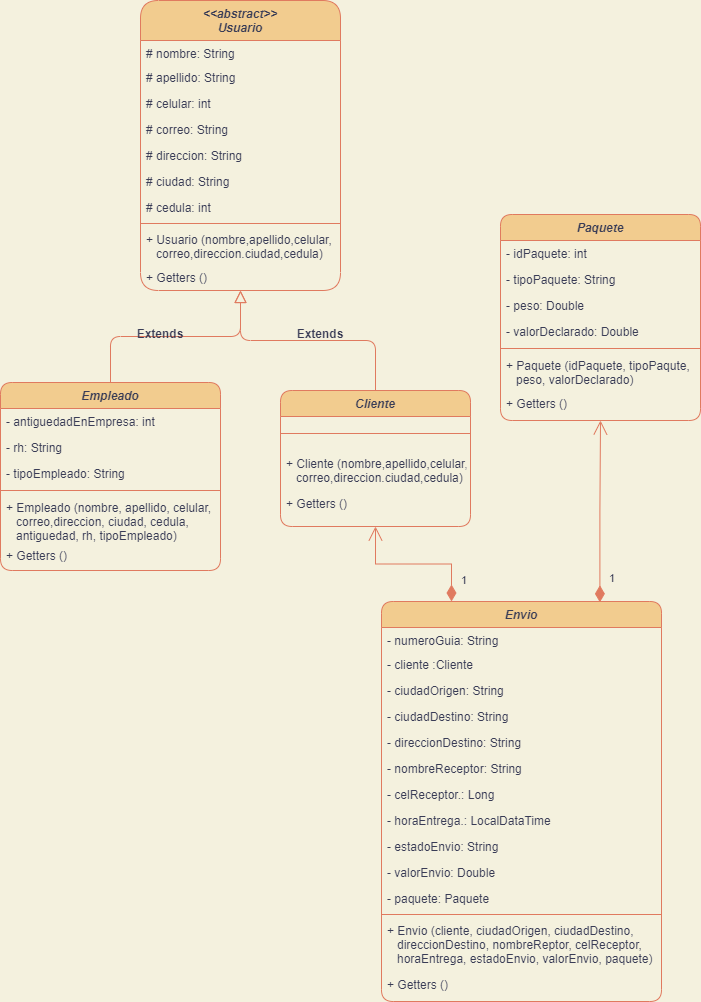

The diagram above was exported from draw.io. Its source (the exported page's mxGraphModel, read from the mxfile embedded in the PNG):
<mxGraphModel dx="454" dy="423" grid="0" gridSize="10" guides="1" tooltips="1" connect="1" arrows="1" fold="1" page="1" pageScale="1" pageWidth="827" pageHeight="1169" background="#F4F1DE" math="0" shadow="0">
  <root>
    <mxCell id="WIyWlLk6GJQsqaUBKTNV-0" />
    <mxCell id="WIyWlLk6GJQsqaUBKTNV-1" parent="WIyWlLk6GJQsqaUBKTNV-0" />
    <mxCell id="zkfFHV4jXpPFQw0GAbJ--0" value="&lt;&lt;abstract&gt;&gt;&#10;Usuario" style="swimlane;fontStyle=3;align=center;verticalAlign=top;childLayout=stackLayout;horizontal=1;startSize=40;horizontalStack=0;resizeParent=1;resizeLast=0;collapsible=1;marginBottom=0;rounded=1;shadow=0;strokeWidth=1;labelBackgroundColor=none;fillColor=#F2CC8F;strokeColor=#E07A5F;fontColor=#393C56;" parent="WIyWlLk6GJQsqaUBKTNV-1" vertex="1">
      <mxGeometry x="190" width="200" height="290" as="geometry">
        <mxRectangle x="230" y="140" width="160" height="26" as="alternateBounds" />
      </mxGeometry>
    </mxCell>
    <mxCell id="zkfFHV4jXpPFQw0GAbJ--1" value="# nombre: String&#10;" style="text;align=left;verticalAlign=top;spacingLeft=4;spacingRight=4;overflow=hidden;rotatable=0;points=[[0,0.5],[1,0.5]];portConstraint=eastwest;rounded=1;fontColor=#393C56;" parent="zkfFHV4jXpPFQw0GAbJ--0" vertex="1">
      <mxGeometry y="40" width="200" height="24" as="geometry" />
    </mxCell>
    <mxCell id="zkfFHV4jXpPFQw0GAbJ--2" value="# apellido: String" style="text;align=left;verticalAlign=top;spacingLeft=4;spacingRight=4;overflow=hidden;rotatable=0;points=[[0,0.5],[1,0.5]];portConstraint=eastwest;rounded=1;shadow=0;html=0;fontColor=#393C56;" parent="zkfFHV4jXpPFQw0GAbJ--0" vertex="1">
      <mxGeometry y="64" width="200" height="26" as="geometry" />
    </mxCell>
    <mxCell id="zkfFHV4jXpPFQw0GAbJ--3" value="# celular: int" style="text;align=left;verticalAlign=top;spacingLeft=4;spacingRight=4;overflow=hidden;rotatable=0;points=[[0,0.5],[1,0.5]];portConstraint=eastwest;rounded=1;shadow=0;html=0;fontColor=#393C56;" parent="zkfFHV4jXpPFQw0GAbJ--0" vertex="1">
      <mxGeometry y="90" width="200" height="26" as="geometry" />
    </mxCell>
    <mxCell id="zkfFHV4jXpPFQw0GAbJ--5" value="# correo: String" style="text;align=left;verticalAlign=top;spacingLeft=4;spacingRight=4;overflow=hidden;rotatable=0;points=[[0,0.5],[1,0.5]];portConstraint=eastwest;rounded=1;fontColor=#393C56;" parent="zkfFHV4jXpPFQw0GAbJ--0" vertex="1">
      <mxGeometry y="116" width="200" height="26" as="geometry" />
    </mxCell>
    <mxCell id="T0Yfnhn_cD3dpxdhwzmj-0" value="# direccion: String" style="text;align=left;verticalAlign=top;spacingLeft=4;spacingRight=4;overflow=hidden;rotatable=0;points=[[0,0.5],[1,0.5]];portConstraint=eastwest;rounded=1;fontColor=#393C56;" parent="zkfFHV4jXpPFQw0GAbJ--0" vertex="1">
      <mxGeometry y="142" width="200" height="26" as="geometry" />
    </mxCell>
    <mxCell id="T0Yfnhn_cD3dpxdhwzmj-1" value="# ciudad: String" style="text;align=left;verticalAlign=top;spacingLeft=4;spacingRight=4;overflow=hidden;rotatable=0;points=[[0,0.5],[1,0.5]];portConstraint=eastwest;rounded=1;fontColor=#393C56;" parent="zkfFHV4jXpPFQw0GAbJ--0" vertex="1">
      <mxGeometry y="168" width="200" height="26" as="geometry" />
    </mxCell>
    <mxCell id="T0Yfnhn_cD3dpxdhwzmj-2" value="# cedula: int" style="text;align=left;verticalAlign=top;spacingLeft=4;spacingRight=4;overflow=hidden;rotatable=0;points=[[0,0.5],[1,0.5]];portConstraint=eastwest;rounded=1;fontColor=#393C56;" parent="zkfFHV4jXpPFQw0GAbJ--0" vertex="1">
      <mxGeometry y="194" width="200" height="26" as="geometry" />
    </mxCell>
    <mxCell id="zkfFHV4jXpPFQw0GAbJ--4" value="" style="line;html=1;strokeWidth=1;align=left;verticalAlign=middle;spacingTop=-1;spacingLeft=3;spacingRight=3;rotatable=0;labelPosition=right;points=[];portConstraint=eastwest;rounded=1;labelBackgroundColor=none;fillColor=#F2CC8F;strokeColor=#E07A5F;fontColor=#393C56;" parent="zkfFHV4jXpPFQw0GAbJ--0" vertex="1">
      <mxGeometry y="220" width="200" height="6" as="geometry" />
    </mxCell>
    <mxCell id="T0Yfnhn_cD3dpxdhwzmj-43" value="+ Usuario (nombre,apellido,celular,&#10;   correo,direccion.ciudad,cedula)&#10;" style="text;align=left;verticalAlign=top;spacingLeft=4;spacingRight=4;overflow=hidden;rotatable=0;points=[[0,0.5],[1,0.5]];portConstraint=eastwest;rounded=1;fontColor=#393C56;" parent="zkfFHV4jXpPFQw0GAbJ--0" vertex="1">
      <mxGeometry y="226" width="200" height="38" as="geometry" />
    </mxCell>
    <mxCell id="T0Yfnhn_cD3dpxdhwzmj-47" value="+ Getters ()&#10;" style="text;align=left;verticalAlign=top;spacingLeft=4;spacingRight=4;overflow=hidden;rotatable=0;points=[[0,0.5],[1,0.5]];portConstraint=eastwest;rounded=1;shadow=0;html=0;labelBackgroundColor=none;fontColor=#393C56;" parent="zkfFHV4jXpPFQw0GAbJ--0" vertex="1">
      <mxGeometry y="264" width="200" height="26" as="geometry" />
    </mxCell>
    <mxCell id="zkfFHV4jXpPFQw0GAbJ--6" value="Empleado" style="swimlane;fontStyle=3;align=center;verticalAlign=top;childLayout=stackLayout;horizontal=1;startSize=26;horizontalStack=0;resizeParent=1;resizeLast=0;collapsible=1;marginBottom=0;rounded=1;shadow=0;strokeWidth=1;labelBackgroundColor=none;fillColor=#F2CC8F;strokeColor=#E07A5F;fontColor=#393C56;" parent="WIyWlLk6GJQsqaUBKTNV-1" vertex="1">
      <mxGeometry x="50" y="382" width="220" height="188" as="geometry">
        <mxRectangle x="130" y="380" width="160" height="26" as="alternateBounds" />
      </mxGeometry>
    </mxCell>
    <mxCell id="zkfFHV4jXpPFQw0GAbJ--7" value="- antiguedadEnEmpresa: int" style="text;align=left;verticalAlign=top;spacingLeft=4;spacingRight=4;overflow=hidden;rotatable=0;points=[[0,0.5],[1,0.5]];portConstraint=eastwest;rounded=1;labelBackgroundColor=none;fontColor=#393C56;" parent="zkfFHV4jXpPFQw0GAbJ--6" vertex="1">
      <mxGeometry y="26" width="220" height="26" as="geometry" />
    </mxCell>
    <mxCell id="zkfFHV4jXpPFQw0GAbJ--8" value="- rh: String" style="text;align=left;verticalAlign=top;spacingLeft=4;spacingRight=4;overflow=hidden;rotatable=0;points=[[0,0.5],[1,0.5]];portConstraint=eastwest;rounded=1;shadow=0;html=0;labelBackgroundColor=none;fontColor=#393C56;" parent="zkfFHV4jXpPFQw0GAbJ--6" vertex="1">
      <mxGeometry y="52" width="220" height="26" as="geometry" />
    </mxCell>
    <mxCell id="T0Yfnhn_cD3dpxdhwzmj-8" value="- tipoEmpleado: String" style="text;align=left;verticalAlign=top;spacingLeft=4;spacingRight=4;overflow=hidden;rotatable=0;points=[[0,0.5],[1,0.5]];portConstraint=eastwest;rounded=1;shadow=0;html=0;labelBackgroundColor=none;fontColor=#393C56;" parent="zkfFHV4jXpPFQw0GAbJ--6" vertex="1">
      <mxGeometry y="78" width="220" height="26" as="geometry" />
    </mxCell>
    <mxCell id="zkfFHV4jXpPFQw0GAbJ--9" value="" style="line;html=1;strokeWidth=1;align=left;verticalAlign=middle;spacingTop=-1;spacingLeft=3;spacingRight=3;rotatable=0;labelPosition=right;points=[];portConstraint=eastwest;rounded=1;labelBackgroundColor=none;fillColor=#F2CC8F;strokeColor=#E07A5F;fontColor=#393C56;" parent="zkfFHV4jXpPFQw0GAbJ--6" vertex="1">
      <mxGeometry y="104" width="220" height="8" as="geometry" />
    </mxCell>
    <mxCell id="T0Yfnhn_cD3dpxdhwzmj-44" value="+ Empleado (nombre, apellido, celular,&#10;   correo,direccion, ciudad, cedula,&#10;   antiguedad, rh, tipoEmpleado)" style="text;align=left;verticalAlign=top;spacingLeft=4;spacingRight=4;overflow=hidden;rotatable=0;points=[[0,0.5],[1,0.5]];portConstraint=eastwest;rounded=1;fontColor=#393C56;" parent="zkfFHV4jXpPFQw0GAbJ--6" vertex="1">
      <mxGeometry y="112" width="220" height="48" as="geometry" />
    </mxCell>
    <mxCell id="T0Yfnhn_cD3dpxdhwzmj-49" value="+ Getters ()&#10;" style="text;align=left;verticalAlign=top;spacingLeft=4;spacingRight=4;overflow=hidden;rotatable=0;points=[[0,0.5],[1,0.5]];portConstraint=eastwest;rounded=1;shadow=0;html=0;labelBackgroundColor=none;fontColor=#393C56;" parent="zkfFHV4jXpPFQw0GAbJ--6" vertex="1">
      <mxGeometry y="160" width="220" height="26" as="geometry" />
    </mxCell>
    <mxCell id="zkfFHV4jXpPFQw0GAbJ--12" value="" style="endArrow=block;endSize=10;endFill=0;shadow=0;strokeWidth=1;rounded=1;edgeStyle=elbowEdgeStyle;elbow=vertical;labelBackgroundColor=none;strokeColor=#E07A5F;fontColor=#393C56;" parent="WIyWlLk6GJQsqaUBKTNV-1" source="zkfFHV4jXpPFQw0GAbJ--6" target="zkfFHV4jXpPFQw0GAbJ--0" edge="1">
      <mxGeometry width="160" relative="1" as="geometry">
        <mxPoint x="200" y="203" as="sourcePoint" />
        <mxPoint x="200" y="203" as="targetPoint" />
      </mxGeometry>
    </mxCell>
    <mxCell id="zkfFHV4jXpPFQw0GAbJ--13" value="Cliente" style="swimlane;fontStyle=3;align=center;verticalAlign=top;childLayout=stackLayout;horizontal=1;startSize=26;horizontalStack=0;resizeParent=1;resizeLast=0;collapsible=1;marginBottom=0;rounded=1;shadow=0;strokeWidth=1;labelBackgroundColor=none;fillColor=#F2CC8F;strokeColor=#E07A5F;fontColor=#393C56;" parent="WIyWlLk6GJQsqaUBKTNV-1" vertex="1">
      <mxGeometry x="330" y="390" width="190" height="136" as="geometry">
        <mxRectangle x="340" y="380" width="170" height="26" as="alternateBounds" />
      </mxGeometry>
    </mxCell>
    <mxCell id="zkfFHV4jXpPFQw0GAbJ--15" value="" style="line;html=1;strokeWidth=1;align=left;verticalAlign=middle;spacingTop=-1;spacingLeft=3;spacingRight=3;rotatable=0;labelPosition=right;points=[];portConstraint=eastwest;rounded=1;labelBackgroundColor=none;fillColor=#F2CC8F;strokeColor=#E07A5F;fontColor=#393C56;" parent="zkfFHV4jXpPFQw0GAbJ--13" vertex="1">
      <mxGeometry y="26" width="190" height="34" as="geometry" />
    </mxCell>
    <mxCell id="Y7ZwiRTgBdaaK8-394NO-0" value="+ Cliente (nombre,apellido,celular,&#10;   correo,direccion.ciudad,cedula)&#10;" style="text;align=left;verticalAlign=top;spacingLeft=4;spacingRight=4;overflow=hidden;rotatable=0;points=[[0,0.5],[1,0.5]];portConstraint=eastwest;rounded=1;fontColor=#393C56;" parent="zkfFHV4jXpPFQw0GAbJ--13" vertex="1">
      <mxGeometry y="60" width="190" height="40" as="geometry" />
    </mxCell>
    <mxCell id="Y7ZwiRTgBdaaK8-394NO-3" value="+ Getters ()&#10;" style="text;align=left;verticalAlign=top;spacingLeft=4;spacingRight=4;overflow=hidden;rotatable=0;points=[[0,0.5],[1,0.5]];portConstraint=eastwest;rounded=1;shadow=0;html=0;labelBackgroundColor=none;fontColor=#393C56;" parent="zkfFHV4jXpPFQw0GAbJ--13" vertex="1">
      <mxGeometry y="100" width="190" height="20" as="geometry" />
    </mxCell>
    <mxCell id="zkfFHV4jXpPFQw0GAbJ--16" value="" style="endArrow=block;endSize=10;endFill=0;shadow=0;strokeWidth=1;rounded=1;edgeStyle=elbowEdgeStyle;elbow=vertical;labelBackgroundColor=none;strokeColor=#E07A5F;fontColor=#393C56;" parent="WIyWlLk6GJQsqaUBKTNV-1" source="zkfFHV4jXpPFQw0GAbJ--13" target="zkfFHV4jXpPFQw0GAbJ--0" edge="1">
      <mxGeometry width="160" relative="1" as="geometry">
        <mxPoint x="210" y="373" as="sourcePoint" />
        <mxPoint x="310" y="271" as="targetPoint" />
      </mxGeometry>
    </mxCell>
    <mxCell id="zkfFHV4jXpPFQw0GAbJ--17" value="Paquete" style="swimlane;fontStyle=3;align=center;verticalAlign=top;childLayout=stackLayout;horizontal=1;startSize=26;horizontalStack=0;resizeParent=1;resizeLast=0;collapsible=1;marginBottom=0;rounded=1;shadow=0;strokeWidth=1;labelBackgroundColor=none;fillColor=#F2CC8F;strokeColor=#E07A5F;fontColor=#393C56;" parent="WIyWlLk6GJQsqaUBKTNV-1" vertex="1">
      <mxGeometry x="550" y="214" width="200" height="206" as="geometry">
        <mxRectangle x="550" y="140" width="160" height="26" as="alternateBounds" />
      </mxGeometry>
    </mxCell>
    <mxCell id="zkfFHV4jXpPFQw0GAbJ--18" value="- idPaquete: int" style="text;align=left;verticalAlign=top;spacingLeft=4;spacingRight=4;overflow=hidden;rotatable=0;points=[[0,0.5],[1,0.5]];portConstraint=eastwest;rounded=1;labelBackgroundColor=none;fontColor=#393C56;" parent="zkfFHV4jXpPFQw0GAbJ--17" vertex="1">
      <mxGeometry y="26" width="200" height="26" as="geometry" />
    </mxCell>
    <mxCell id="zkfFHV4jXpPFQw0GAbJ--19" value="- tipoPaquete: String" style="text;align=left;verticalAlign=top;spacingLeft=4;spacingRight=4;overflow=hidden;rotatable=0;points=[[0,0.5],[1,0.5]];portConstraint=eastwest;rounded=1;shadow=0;html=0;labelBackgroundColor=none;fontColor=#393C56;" parent="zkfFHV4jXpPFQw0GAbJ--17" vertex="1">
      <mxGeometry y="52" width="200" height="26" as="geometry" />
    </mxCell>
    <mxCell id="zkfFHV4jXpPFQw0GAbJ--20" value="- peso: Double" style="text;align=left;verticalAlign=top;spacingLeft=4;spacingRight=4;overflow=hidden;rotatable=0;points=[[0,0.5],[1,0.5]];portConstraint=eastwest;rounded=1;shadow=0;html=0;labelBackgroundColor=none;fontColor=#393C56;" parent="zkfFHV4jXpPFQw0GAbJ--17" vertex="1">
      <mxGeometry y="78" width="200" height="26" as="geometry" />
    </mxCell>
    <mxCell id="zkfFHV4jXpPFQw0GAbJ--21" value="- valorDeclarado: Double" style="text;align=left;verticalAlign=top;spacingLeft=4;spacingRight=4;overflow=hidden;rotatable=0;points=[[0,0.5],[1,0.5]];portConstraint=eastwest;rounded=1;shadow=0;html=0;labelBackgroundColor=none;fontColor=#393C56;" parent="zkfFHV4jXpPFQw0GAbJ--17" vertex="1">
      <mxGeometry y="104" width="200" height="26" as="geometry" />
    </mxCell>
    <mxCell id="zkfFHV4jXpPFQw0GAbJ--23" value="" style="line;html=1;strokeWidth=1;align=left;verticalAlign=middle;spacingTop=-1;spacingLeft=3;spacingRight=3;rotatable=0;labelPosition=right;points=[];portConstraint=eastwest;rounded=1;labelBackgroundColor=none;fillColor=#F2CC8F;strokeColor=#E07A5F;fontColor=#393C56;" parent="zkfFHV4jXpPFQw0GAbJ--17" vertex="1">
      <mxGeometry y="130" width="200" height="8" as="geometry" />
    </mxCell>
    <mxCell id="T0Yfnhn_cD3dpxdhwzmj-45" value="+ Paquete (idPaquete, tipoPaqute,&#10;   peso, valorDeclarado)" style="text;align=left;verticalAlign=top;spacingLeft=4;spacingRight=4;overflow=hidden;rotatable=0;points=[[0,0.5],[1,0.5]];portConstraint=eastwest;rounded=1;fontColor=#393C56;" parent="zkfFHV4jXpPFQw0GAbJ--17" vertex="1">
      <mxGeometry y="138" width="200" height="38" as="geometry" />
    </mxCell>
    <mxCell id="T0Yfnhn_cD3dpxdhwzmj-51" value="+ Getters ()&#10;" style="text;align=left;verticalAlign=top;spacingLeft=4;spacingRight=4;overflow=hidden;rotatable=0;points=[[0,0.5],[1,0.5]];portConstraint=eastwest;rounded=1;shadow=0;html=0;labelBackgroundColor=none;fontColor=#393C56;" parent="zkfFHV4jXpPFQw0GAbJ--17" vertex="1">
      <mxGeometry y="176" width="200" height="26" as="geometry" />
    </mxCell>
    <mxCell id="T0Yfnhn_cD3dpxdhwzmj-9" value="Envio" style="swimlane;fontStyle=3;align=center;verticalAlign=top;childLayout=stackLayout;horizontal=1;startSize=26;horizontalStack=0;resizeParent=1;resizeLast=0;collapsible=1;marginBottom=0;rounded=1;shadow=0;strokeWidth=1;labelBackgroundColor=none;fillColor=#F2CC8F;strokeColor=#E07A5F;fontColor=#393C56;" parent="WIyWlLk6GJQsqaUBKTNV-1" vertex="1">
      <mxGeometry x="431" y="601" width="280" height="400" as="geometry">
        <mxRectangle x="230" y="140" width="160" height="26" as="alternateBounds" />
      </mxGeometry>
    </mxCell>
    <mxCell id="T0Yfnhn_cD3dpxdhwzmj-10" value="- numeroGuia: String&#10;" style="text;align=left;verticalAlign=top;spacingLeft=4;spacingRight=4;overflow=hidden;rotatable=0;points=[[0,0.5],[1,0.5]];portConstraint=eastwest;rounded=1;labelBackgroundColor=none;fontColor=#393C56;" parent="T0Yfnhn_cD3dpxdhwzmj-9" vertex="1">
      <mxGeometry y="26" width="280" height="24" as="geometry" />
    </mxCell>
    <mxCell id="T0Yfnhn_cD3dpxdhwzmj-11" value="- cliente :Cliente" style="text;align=left;verticalAlign=top;spacingLeft=4;spacingRight=4;overflow=hidden;rotatable=0;points=[[0,0.5],[1,0.5]];portConstraint=eastwest;rounded=1;shadow=0;html=0;labelBackgroundColor=none;fontColor=#393C56;" parent="T0Yfnhn_cD3dpxdhwzmj-9" vertex="1">
      <mxGeometry y="50" width="280" height="26" as="geometry" />
    </mxCell>
    <mxCell id="T0Yfnhn_cD3dpxdhwzmj-12" value="- ciudadOrigen: String" style="text;align=left;verticalAlign=top;spacingLeft=4;spacingRight=4;overflow=hidden;rotatable=0;points=[[0,0.5],[1,0.5]];portConstraint=eastwest;rounded=1;shadow=0;html=0;labelBackgroundColor=none;fontColor=#393C56;" parent="T0Yfnhn_cD3dpxdhwzmj-9" vertex="1">
      <mxGeometry y="76" width="280" height="26" as="geometry" />
    </mxCell>
    <mxCell id="T0Yfnhn_cD3dpxdhwzmj-13" value="- ciudadDestino: String" style="text;align=left;verticalAlign=top;spacingLeft=4;spacingRight=4;overflow=hidden;rotatable=0;points=[[0,0.5],[1,0.5]];portConstraint=eastwest;rounded=1;labelBackgroundColor=none;fontColor=#393C56;" parent="T0Yfnhn_cD3dpxdhwzmj-9" vertex="1">
      <mxGeometry y="102" width="280" height="26" as="geometry" />
    </mxCell>
    <mxCell id="T0Yfnhn_cD3dpxdhwzmj-14" value="- direccionDestino: String" style="text;align=left;verticalAlign=top;spacingLeft=4;spacingRight=4;overflow=hidden;rotatable=0;points=[[0,0.5],[1,0.5]];portConstraint=eastwest;rounded=1;labelBackgroundColor=none;fontColor=#393C56;" parent="T0Yfnhn_cD3dpxdhwzmj-9" vertex="1">
      <mxGeometry y="128" width="280" height="26" as="geometry" />
    </mxCell>
    <mxCell id="T0Yfnhn_cD3dpxdhwzmj-15" value="- nombreReceptor: String" style="text;align=left;verticalAlign=top;spacingLeft=4;spacingRight=4;overflow=hidden;rotatable=0;points=[[0,0.5],[1,0.5]];portConstraint=eastwest;rounded=1;labelBackgroundColor=none;fontColor=#393C56;" parent="T0Yfnhn_cD3dpxdhwzmj-9" vertex="1">
      <mxGeometry y="154" width="280" height="26" as="geometry" />
    </mxCell>
    <mxCell id="T0Yfnhn_cD3dpxdhwzmj-16" value="- celReceptor.: Long" style="text;align=left;verticalAlign=top;spacingLeft=4;spacingRight=4;overflow=hidden;rotatable=0;points=[[0,0.5],[1,0.5]];portConstraint=eastwest;rounded=1;labelBackgroundColor=none;fontColor=#393C56;" parent="T0Yfnhn_cD3dpxdhwzmj-9" vertex="1">
      <mxGeometry y="180" width="280" height="26" as="geometry" />
    </mxCell>
    <mxCell id="T0Yfnhn_cD3dpxdhwzmj-18" value="- horaEntrega.: LocalDataTime" style="text;align=left;verticalAlign=top;spacingLeft=4;spacingRight=4;overflow=hidden;rotatable=0;points=[[0,0.5],[1,0.5]];portConstraint=eastwest;rounded=1;labelBackgroundColor=none;fontColor=#393C56;" parent="T0Yfnhn_cD3dpxdhwzmj-9" vertex="1">
      <mxGeometry y="206" width="280" height="26" as="geometry" />
    </mxCell>
    <mxCell id="T0Yfnhn_cD3dpxdhwzmj-19" value="- estadoEnvio: String" style="text;align=left;verticalAlign=top;spacingLeft=4;spacingRight=4;overflow=hidden;rotatable=0;points=[[0,0.5],[1,0.5]];portConstraint=eastwest;rounded=1;labelBackgroundColor=none;fontColor=#393C56;" parent="T0Yfnhn_cD3dpxdhwzmj-9" vertex="1">
      <mxGeometry y="232" width="280" height="26" as="geometry" />
    </mxCell>
    <mxCell id="T0Yfnhn_cD3dpxdhwzmj-20" value="- valorEnvio: Double" style="text;align=left;verticalAlign=top;spacingLeft=4;spacingRight=4;overflow=hidden;rotatable=0;points=[[0,0.5],[1,0.5]];portConstraint=eastwest;rounded=1;labelBackgroundColor=none;fontColor=#393C56;" parent="T0Yfnhn_cD3dpxdhwzmj-9" vertex="1">
      <mxGeometry y="258" width="280" height="26" as="geometry" />
    </mxCell>
    <mxCell id="T0Yfnhn_cD3dpxdhwzmj-21" value="- paquete: Paquete" style="text;align=left;verticalAlign=top;spacingLeft=4;spacingRight=4;overflow=hidden;rotatable=0;points=[[0,0.5],[1,0.5]];portConstraint=eastwest;rounded=1;labelBackgroundColor=none;fontColor=#393C56;" parent="T0Yfnhn_cD3dpxdhwzmj-9" vertex="1">
      <mxGeometry y="284" width="280" height="26" as="geometry" />
    </mxCell>
    <mxCell id="T0Yfnhn_cD3dpxdhwzmj-17" value="" style="line;html=1;strokeWidth=1;align=left;verticalAlign=middle;spacingTop=-1;spacingLeft=3;spacingRight=3;rotatable=0;labelPosition=right;points=[];portConstraint=eastwest;rounded=1;labelBackgroundColor=none;fillColor=#F2CC8F;strokeColor=#E07A5F;fontColor=#393C56;" parent="T0Yfnhn_cD3dpxdhwzmj-9" vertex="1">
      <mxGeometry y="310" width="280" height="6" as="geometry" />
    </mxCell>
    <mxCell id="T0Yfnhn_cD3dpxdhwzmj-46" value="+ Envio (cliente, ciudadOrigen, ciudadDestino,&#10;   direccionDestino, nombreReptor, celReceptor, &#10;   horaEntrega, estadoEnvio, valorEnvio, paquete)" style="text;align=left;verticalAlign=top;spacingLeft=4;spacingRight=4;overflow=hidden;rotatable=0;points=[[0,0.5],[1,0.5]];portConstraint=eastwest;rounded=1;fontColor=#393C56;" parent="T0Yfnhn_cD3dpxdhwzmj-9" vertex="1">
      <mxGeometry y="316" width="280" height="54" as="geometry" />
    </mxCell>
    <mxCell id="T0Yfnhn_cD3dpxdhwzmj-54" value="+ Getters ()&#10;" style="text;align=left;verticalAlign=top;spacingLeft=4;spacingRight=4;overflow=hidden;rotatable=0;points=[[0,0.5],[1,0.5]];portConstraint=eastwest;rounded=1;shadow=0;html=0;labelBackgroundColor=none;fontColor=#393C56;" parent="T0Yfnhn_cD3dpxdhwzmj-9" vertex="1">
      <mxGeometry y="370" width="280" height="26" as="geometry" />
    </mxCell>
    <mxCell id="T0Yfnhn_cD3dpxdhwzmj-28" value="Extends" style="text;align=center;fontStyle=1;verticalAlign=middle;spacingLeft=3;spacingRight=3;strokeColor=none;rotatable=0;points=[[0,0.5],[1,0.5]];portConstraint=eastwest;rounded=1;labelBackgroundColor=none;fontColor=#393C56;" parent="WIyWlLk6GJQsqaUBKTNV-1" vertex="1">
      <mxGeometry x="170" y="320" width="80" height="26" as="geometry" />
    </mxCell>
    <mxCell id="T0Yfnhn_cD3dpxdhwzmj-29" value="Extends" style="text;align=center;fontStyle=1;verticalAlign=middle;spacingLeft=3;spacingRight=3;strokeColor=none;rotatable=0;points=[[0,0.5],[1,0.5]];portConstraint=eastwest;rounded=1;labelBackgroundColor=none;fontColor=#393C56;" parent="WIyWlLk6GJQsqaUBKTNV-1" vertex="1">
      <mxGeometry x="330" y="320" width="80" height="26" as="geometry" />
    </mxCell>
    <mxCell id="T0Yfnhn_cD3dpxdhwzmj-58" value="1" style="endArrow=open;html=1;endSize=12;startArrow=diamondThin;startSize=14;startFill=1;edgeStyle=orthogonalEdgeStyle;align=left;verticalAlign=bottom;rounded=0;strokeColor=#E07A5F;fontColor=#393C56;fillColor=#F2CC8F;exitX=0.78;exitY=0.002;exitDx=0;exitDy=0;exitPerimeter=0;labelBackgroundColor=#F4F1DE;entryX=0.5;entryY=1;entryDx=0;entryDy=0;" parent="WIyWlLk6GJQsqaUBKTNV-1" source="T0Yfnhn_cD3dpxdhwzmj-9" target="zkfFHV4jXpPFQw0GAbJ--17" edge="1">
      <mxGeometry x="-0.8367" y="-7" relative="1" as="geometry">
        <mxPoint x="690.03" y="512" as="sourcePoint" />
        <mxPoint x="650.03" y="442" as="targetPoint" />
        <mxPoint x="1" as="offset" />
      </mxGeometry>
    </mxCell>
    <mxCell id="0" value="1" style="endArrow=open;html=1;endSize=12;startArrow=diamondThin;startSize=14;startFill=1;edgeStyle=orthogonalEdgeStyle;align=left;verticalAlign=bottom;rounded=0;strokeColor=#E07A5F;fontColor=#393C56;fillColor=#F2CC8F;labelBackgroundColor=#F4F1DE;entryX=0.5;entryY=1;entryDx=0;entryDy=0;exitX=0.25;exitY=0;exitDx=0;exitDy=0;" parent="WIyWlLk6GJQsqaUBKTNV-1" source="T0Yfnhn_cD3dpxdhwzmj-9" target="zkfFHV4jXpPFQw0GAbJ--13" edge="1">
      <mxGeometry x="-0.8367" y="-7" relative="1" as="geometry">
        <mxPoint x="512" y="608" as="sourcePoint" />
        <mxPoint x="525" y="548" as="targetPoint" />
        <mxPoint x="1" as="offset" />
      </mxGeometry>
    </mxCell>
  </root>
</mxGraphModel>